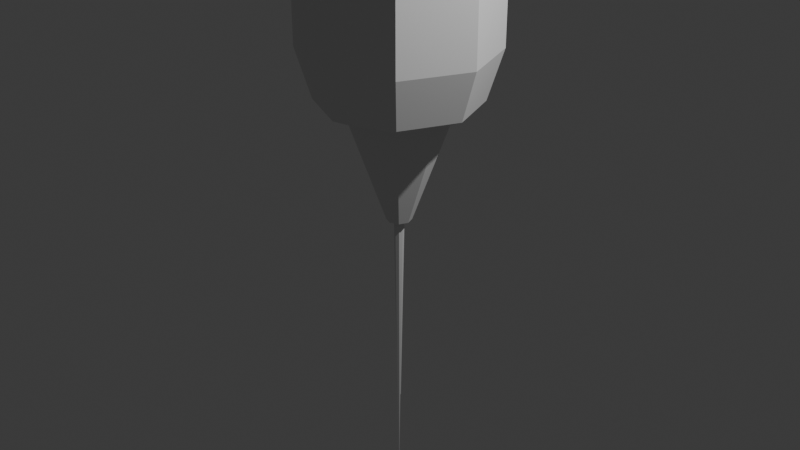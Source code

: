 # Source: needle.blend  (saved by Blender 5.1.30; exported with 4.5.12 LTS)
import bpy
from mathutils import Matrix  # noqa: F401  (used for matrix-valued properties, if any)

bpy.ops.wm.read_factory_settings(use_empty=True)
scene = bpy.context.scene
scene.name = 'Scene'

# ---- collections
col_collection = bpy.data.collections.new('Collection'); scene.collection.children.link(col_collection)
col_needle = bpy.data.collections.new('Needle'); scene.collection.children.link(col_needle)

# ---- world
world_world = bpy.data.worlds.new('World'); scene.world = world_world
world_world.use_nodes = True; world_world.node_tree.nodes.clear()
_N = world_world.node_tree.nodes; _L = world_world.node_tree.links
n0 = _N.new('ShaderNodeOutputWorld'); n0.name = 'World Output'; n0.location = (200, 100)
n1 = _N.new('ShaderNodeBackground'); n1.name = 'Background'; n1.location = (-200, 100)
n1.inputs[0].default_value = (0.05088, 0.05088, 0.05088, 1.0)
_L.new(n1.outputs[0], n0.inputs[0])
n0.is_active_output = True
world_world.color = (0.05088, 0.05088, 0.05088)
world_world.sun_shadow_jitter_overblur = 0.0

# ---- cameras
cam_camera = bpy.data.cameras.new('Camera')
cam_camera.clip_end = 100.0
cam_camera.ortho_scale = 7.314

# ---- lights
light_light = bpy.data.lights.new('Light', 'POINT')
light_light.energy = 1000.0
light_light.shadow_soft_size = 0.1

# ---- meshes
me_circle = bpy.data.meshes.new('Circle')
me_circle.from_pydata([(-6.469e-09, 0.1318, 0.0), (-0.09319, 0.09319, 0.0), (-0.1318, 0.0, 0.0), (-0.09319, -0.09319, 0.0), (-6.469e-09, -0.1318, 0.0), (0.09319, -0.09319, 0.0), (0.1318, 0.0, 0.0), (0.09319, 0.09319, 0.0), (0.0, 1.0, 12.0), (-0.7071, 0.7071, 12.0), (-1.0, 0.0, 12.0), (-0.7071, -0.7071, 12.0), (0.0, -1.0, 12.0), (0.7071, -0.7071, 12.0), (1.0, 0.0, 12.0), (0.7071, 0.7071, 12.0), (0.7071, 0.7071, 1.8), (1.0, 0.0, 1.8), (0.7071, -0.7071, 1.8), (0.0, -1.0, 1.8), (-0.7071, -0.7071, 1.8), (-1.0, 0.0, 1.8), (-0.7071, 0.7071, 1.8), (0.0, 1.0, 1.8), (0.838, 0.0, 1.275), (0.0, -0.838, 1.275), (-0.838, 0.0, 1.275), (0.0, 0.838, 1.275), (0.5926, 0.5926, 1.275), (0.5926, -0.5926, 1.275), (-0.5926, -0.5926, 1.275), (-0.5926, 0.5926, 1.275), (0.5378, 0.0, 1.133), (-5.117e-10, -0.5378, 1.133), (-0.5378, 0.0, 1.133), (-5.117e-10, 0.5378, 1.133), (0.3803, 0.3803, 1.133), (0.3803, -0.3803, 1.133), (-0.3803, -0.3803, 1.133), (-0.3803, 0.3803, 1.133), (0.01217, 0.01217, -2.143), (0.01722, 0.0, -2.143), (0.01217, -0.01217, -3.143), (-1.548e-09, -0.01722, -3.143), (-0.01217, -0.01217, -2.143), (-0.01722, 0.0, -2.143), (-0.01217, 0.01217, -2.143), (-1.548e-09, 0.01722, -2.143), (-0.03783, 0.03783, -0.03505), (-0.0535, 0.0, -0.03505), (-0.03783, -0.03783, -0.03505), (-2.01e-09, -0.0535, -0.03505), (0.03783, -0.03783, -0.03505), (0.0535, 0.0, -0.03505), (0.03783, 0.03783, -0.03505), (-2.01e-09, 0.0535, -0.03505)], [], [(17, 16, 15, 14), (19, 18, 13, 12), (21, 20, 11, 10), (23, 22, 9, 8), (16, 23, 8, 15), (18, 17, 14, 13), (20, 19, 12, 11), (22, 21, 10, 9), (31, 26, 21, 22), (30, 25, 19, 20), (29, 24, 17, 18), (28, 27, 23, 16), (27, 31, 22, 23), (26, 30, 20, 21), (25, 29, 18, 19), (24, 28, 16, 17), (32, 36, 28, 24), (33, 37, 29, 25), (34, 38, 30, 26), (35, 39, 31, 27), (36, 35, 27, 28), (37, 32, 24, 29), (38, 33, 25, 30), (39, 34, 26, 31), (55, 54, 40, 47), (1, 2, 34, 39), (3, 4, 33, 38), (5, 6, 32, 37), (7, 0, 35, 36), (0, 1, 39, 35), (2, 3, 38, 34), (4, 5, 37, 33), (6, 5, 52, 53), (48, 55, 47, 46), (50, 49, 45, 44), (52, 51, 43, 42), (54, 53, 41, 40), (49, 48, 46, 45), (51, 50, 44, 43), (53, 52, 42, 41), (6, 7, 36, 32), (4, 3, 50, 51), (2, 1, 48, 49), (7, 6, 53, 54), (5, 4, 51, 52), (3, 2, 49, 50), (1, 0, 55, 48), (0, 7, 54, 55)])
_uv = me_circle.uv_layers.new(name='UVMap')
_uv.uv.foreach_set('vector', [0.0, 0.0, 0.0, 0.0, 0.0, 0.0, 0.0, 0.0, 0.0, 0.0, 0.0, 0.0, 0.0, 0.0, 0.0, 0.0, 0.0, 0.0, 0.0, 0.0, 0.0, 0.0, 0.0, 0.0, 0.0, 0.0, 0.0, 0.0, 0.0, 0.0, 0.0, 0.0, 0.0, 0.0, 0.0, 0.0, 0.0, 0.0, 0.0, 0.0, 0.0, 0.0, 0.0, 0.0, 0.0, 0.0, 0.0, 0.0, 0.0, 0.0, 0.0, 0.0, 0.0, 0.0, 0.0, 0.0, 0.0, 0.0, 0.0, 0.0, 0.0, 0.0, 0.0, 0.0, 0.0, 0.0, 0.0, 0.0, 0.0, 0.0, 0.0, 0.0, 0.0, 0.0, 0.0, 0.0, 0.0, 0.0, 0.0, 0.0, 0.0, 0.0, 0.0, 0.0, 0.0, 0.0, 0.0, 0.0, 0.0, 0.0, 0.0, 0.0, 0.0, 0.0, 0.0, 0.0, 0.0, 0.0, 0.0, 0.0, 0.0, 0.0, 0.0, 0.0, 0.0, 0.0, 0.0, 0.0, 0.0, 0.0, 0.0, 0.0, 0.0, 0.0, 0.0, 0.0, 0.0, 0.0, 0.0, 0.0, 0.0, 0.0, 0.0, 0.0, 0.0, 0.0, 0.0, 0.0, 0.0, 0.0, 0.0, 0.0, 0.0, 0.0, 0.0, 0.0, 0.0, 0.0, 0.0, 0.0, 0.0, 0.0, 0.0, 0.0, 0.0, 0.0, 0.0, 0.0, 0.0, 0.0, 0.0, 0.0, 0.0, 0.0, 0.0, 0.0, 0.0, 0.0, 0.0, 0.0, 0.0, 0.0, 0.0, 0.0, 0.0, 0.0, 0.0, 0.0, 0.0, 0.0, 0.0, 0.0, 0.0, 0.0, 0.0, 0.0, 0.0, 0.0, 0.0, 0.0, 0.0, 0.0, 0.0, 0.0, 0.0, 0.0, 0.0, 0.0, 0.0, 0.0, 0.0, 0.0, 0.0, 0.0, 0.0, 0.0, 0.0, 0.0, 0.0, 0.0, 0.0, 0.0, 0.0, 0.0, 0.0, 0.0, 0.0, 0.0, 0.0, 0.0, 0.0, 0.0, 0.0, 0.0, 0.0, 0.0, 0.0, 0.0, 0.0, 0.0, 0.0, 0.0, 0.0, 0.0, 0.0, 0.0, 0.0, 0.0, 0.0, 0.0, 0.0, 0.0, 0.0, 0.0, 0.0, 0.0, 0.0, 0.0, 0.0, 0.0, 0.0, 0.0, 0.0, 0.0, 0.0, 0.0, 0.0, 0.0, 0.0, 0.0, 0.0, 0.0, 0.0, 0.0, 0.0, 0.0, 0.0, 0.0, 0.0, 0.0, 0.0, 0.0, 0.0, 0.0, 0.0, 0.0, 0.0, 0.0, 0.0, 0.0, 0.0, 0.0, 0.0, 0.0, 0.0, 0.0, 0.0, 0.0, 0.0, 0.0, 0.0, 0.0, 0.0, 0.0, 0.0, 0.0, 0.0, 0.0, 0.0, 0.0, 0.0, 0.0, 0.0, 0.0, 0.0, 0.0, 0.0, 0.0, 0.0, 0.0, 0.0, 0.0, 0.0, 0.0, 0.0, 0.0, 0.0, 0.0, 0.0, 0.0, 0.0, 0.0, 0.0, 0.0, 0.0, 0.0, 0.0, 0.0, 0.0, 0.0, 0.0, 0.0, 0.0, 0.0, 0.0, 0.0, 0.0, 0.0, 0.0, 0.0, 0.0, 0.0, 0.0, 0.0, 0.0, 0.0, 0.0, 0.0, 0.0, 0.0, 0.0, 0.0, 0.0, 0.0, 0.0, 0.0, 0.0, 0.0, 0.0, 0.0, 0.0, 0.0, 0.0, 0.0, 0.0, 0.0, 0.0, 0.0, 0.0, 0.0, 0.0, 0.0, 0.0, 0.0, 0.0, 0.0, 0.0, 0.0, 0.0, 0.0, 0.0, 0.0, 0.0, 0.0, 0.0, 0.0, 0.0, 0.0, 0.0, 0.0, 0.0, 0.0, 0.0, 0.0])
me_circle.update()
me_cube_001 = bpy.data.meshes.new('Cube.001')
me_cube_001.from_pydata([(-1.0, -5.716e-09, 0.1), (-1.0, -5.716e-09, -0.1), (1.0, -5.716e-09, 0.1), (1.0, -5.716e-09, -0.1), (-1.066e-08, 1.0, -0.1), (0.7071, -0.7071, -0.1), (0.7071, 0.7071, -0.1), (-0.7071, -0.7071, -0.1), (-1.066e-08, -1.0, -0.1), (-0.7071, 0.7071, -0.1), (-0.7071, -0.7071, 0.1), (-1.066e-08, 1.0, 0.1), (-0.7071, 0.7071, 0.1), (-1.066e-08, -1.0, 0.1), (0.7071, -0.7071, 0.1), (0.7071, 0.7071, 0.1), (-0.6, -2.0, -0.1), (-1.0, -1.6, -0.1), (-0.8828, -1.883, -0.1), (-1.0, -1.6, 0.1), (-0.6, -2.0, 0.1), (-0.8828, -1.883, 0.1), (1.0, -1.6, -0.1), (0.6, -2.0, -0.1), (0.8828, -1.883, -0.1), (0.6, -2.0, 0.1), (1.0, -1.6, 0.1), (0.8828, -1.883, 0.1), (0.6, 2.0, -0.1), (1.0, 1.6, -0.1), (0.8828, 1.883, -0.1), (1.0, 1.6, 0.1), (0.6, 2.0, 0.1), (0.8828, 1.883, 0.1), (-1.0, 1.6, -0.1), (-0.6, 2.0, -0.1), (-0.8828, 1.883, -0.1), (-0.6, 2.0, 0.1), (-1.0, 1.6, 0.1), (-0.8828, 1.883, 0.1)], [], [(6, 3, 2, 15), (5, 8, 13, 14), (10, 7, 1, 0), (12, 9, 4, 11), (11, 4, 6, 15), (3, 5, 14, 2), (8, 7, 10, 13), (0, 1, 9, 12), (16, 20, 21, 18), (18, 21, 19, 17), (17, 19, 0, 1), (22, 26, 27, 24), (24, 27, 25, 23), (23, 25, 20, 16), (26, 22, 3, 2), (3, 22, 24, 23, 16, 18, 17, 1, 7, 8, 5), (0, 19, 21, 20, 25, 27, 26, 2, 14, 13, 10), (28, 32, 33, 30), (30, 33, 31, 29), (3, 29, 31, 2), (34, 38, 39, 36), (36, 39, 37, 35), (35, 37, 32, 28), (0, 38, 34, 1), (34, 36, 35, 28, 30, 29, 3, 6, 4, 9, 1), (2, 31, 33, 32, 37, 39, 38, 0, 12, 11, 15)])
_uv = me_cube_001.uv_layers.new(name='UVMap')
_uv.uv.foreach_set('vector', [0.0, 0.0, 0.0, 0.0, 0.0, 0.0, 0.0, 0.0, 0.0, 0.0, 0.0, 0.0, 0.0, 0.0, 0.0, 0.0, 0.0, 0.0, 0.0, 0.0, 0.0, 0.0, 0.0, 0.0, 0.0, 0.0, 0.0, 0.0, 0.0, 0.0, 0.0, 0.0, 0.0, 0.0, 0.0, 0.0, 0.0, 0.0, 0.0, 0.0, 0.0, 0.0, 0.0, 0.0, 0.0, 0.0, 0.0, 0.0, 0.0, 0.0, 0.0, 0.0, 0.0, 0.0, 0.0, 0.0, 0.0, 0.0, 0.0, 0.0, 0.0, 0.0, 0.0, 0.0, 0.375, 0.95, 0.625, 0.95, 0.625, 1.0, 0.375, 1.0, 0.375, 0.0, 0.625, 0.0, 0.625, 0.025, 0.375, 0.025, 0.375, 0.025, 0.625, 0.025, 0.625, 0.125, 0.375, 0.125, 0.375, 0.725, 0.625, 0.725, 0.6299, 0.7476, 0.3701, 0.7476, 0.3701, 0.7476, 0.6299, 0.7476, 0.6417, 0.7833, 0.3583, 0.7833, 0.3583, 0.7833, 0.6417, 0.7833, 0.625, 0.95, 0.375, 0.95, 0.625, 0.725, 0.375, 0.725, 0.375, 0.625, 0.625, 0.625, 0.375, 0.625, 0.375, 0.725, 0.3701, 0.7476, 0.3583, 0.7833, 0.175, 0.75, 0.1396, 0.7427, 0.125, 0.725, 0.125, 0.625, 0.1616, 0.6692, 0.25, 0.6875, 0.3384, 0.6692, 0.875, 0.625, 0.875, 0.725, 0.8604, 0.7427, 0.825, 0.75, 0.6417, 0.7833, 0.6299, 0.7476, 0.625, 0.725, 0.625, 0.625, 0.6616, 0.6692, 0.75, 0.6875, 0.8384, 0.6692, 0.3583, 0.4667, 0.6417, 0.4667, 0.6299, 0.5024, 0.3701, 0.5024, 0.3701, 0.5024, 0.6299, 0.5024, 0.625, 0.525, 0.375, 0.525, 0.375, 0.625, 0.375, 0.525, 0.625, 0.525, 0.625, 0.625, 0.375, 0.225, 0.625, 0.225, 0.625, 0.25, 0.375, 0.25, 0.375, 0.25, 0.625, 0.25, 0.6292, 0.3042, 0.3708, 0.3042, 0.3708, 0.3042, 0.6292, 0.3042, 0.6417, 0.4667, 0.3583, 0.4667, 0.625, 0.125, 0.625, 0.225, 0.375, 0.225, 0.375, 0.125, 0.125, 0.525, 0.1413, 0.5057, 0.1833, 0.4917, 0.3583, 0.4667, 0.3701, 0.5024, 0.375, 0.525, 0.375, 0.625, 0.3384, 0.5808, 0.25, 0.5625, 0.1616, 0.5808, 0.125, 0.625, 0.625, 0.625, 0.625, 0.525, 0.6299, 0.5024, 0.6417, 0.4667, 0.8167, 0.4917, 0.8587, 0.5057, 0.875, 0.525, 0.875, 0.625, 0.8384, 0.5808, 0.75, 0.5625, 0.6616, 0.5808])
me_cube_001.materials.append(None)
me_cube_001.update()
me_circle_001 = bpy.data.meshes.new('Circle.001')
me_circle_001.from_pydata([(0.0, 1.0, 0.0), (-0.7071, 0.7071, 0.0), (-1.0, 0.0, 0.0), (-0.7071, -0.7071, 0.0), (0.0, -1.0, 0.0), (0.7071, -0.7071, 0.0), (1.0, 0.0, 0.0), (0.7071, 0.7071, 0.0), (-0.4122, 0.4122, -0.1681), (0.0, 0.5829, -0.1681), (-0.5829, 0.0, -0.1681), (-0.4122, -0.4122, -0.1681), (0.0, -0.5829, -0.1681), (0.4122, -0.4122, -0.1681), (0.5829, 0.0, -0.1681), (0.4122, 0.4122, -0.1681), (-0.7071, 0.7071, -0.1681), (0.0, 1.0, -0.1681), (-1.0, 0.0, -0.1681), (-0.7071, -0.7071, -0.1681), (0.0, -1.0, -0.1681), (0.7071, -0.7071, -0.1681), (1.0, 0.0, -0.1681), (0.7071, 0.7071, -0.1681), (-0.4122, 0.4122, -1.879), (-9.952e-09, 0.5829, -1.879), (-0.5829, 0.0, -1.879), (-0.4122, -0.4122, -1.879), (-9.952e-09, -0.5829, -1.879), (0.4122, -0.4122, -1.879), (0.5829, 0.0, -1.879), (0.4122, 0.4122, -1.879), (-0.4122, 0.4122, -1.879), (-9.952e-09, 0.5829, -1.879), (-0.5829, 0.0, -1.879), (-0.4122, -0.4122, -1.879), (-9.952e-09, -0.5829, -1.879), (0.4122, -0.4122, -1.879), (0.5829, 0.0, -1.879), (0.4122, 0.4122, -1.879), (-0.4122, 0.4122, -7.79), (-1.933e-07, 0.5829, -7.79), (-0.5829, 0.0, -7.79), (-0.4122, -0.4122, -7.79), (-1.933e-07, -0.5829, -7.79), (0.4122, -0.4122, -7.79), (0.5829, 0.0, -7.79), (0.4122, 0.4122, -7.79), (-0.5474, 0.5474, -7.79), (-2.037e-07, 0.7742, -7.79), (-0.7742, 0.0, -7.79), (-0.5474, -0.5474, -7.79), (-2.037e-07, -0.7742, -7.79), (0.5474, -0.5474, -7.79), (0.7742, 0.0, -7.79), (0.5474, 0.5474, -7.79), (-0.4731, 0.4731, -7.929), (-2.108e-07, 0.669, -7.929), (-0.669, 0.0, -7.929), (-0.4731, -0.4731, -7.929), (-2.108e-07, -0.669, -7.929), (0.4731, -0.4731, -7.929), (0.669, 0.0, -7.929), (0.4731, 0.4731, -7.929)], [], [(1, 0, 7, 6, 5, 4, 3, 2), (14, 15, 31, 30), (2, 3, 19, 18), (0, 1, 16, 17), (7, 0, 17, 23), (5, 6, 22, 21), (3, 4, 20, 19), (1, 2, 18, 16), (6, 7, 23, 22), (4, 5, 21, 20), (8, 9, 17, 16), (10, 8, 16, 18), (11, 10, 18, 19), (12, 11, 19, 20), (13, 12, 20, 21), (14, 13, 21, 22), (15, 14, 22, 23), (9, 15, 23, 17), (29, 30, 38, 37), (12, 13, 29, 28), (10, 11, 27, 26), (9, 8, 24, 25), (15, 9, 25, 31), (13, 14, 30, 29), (11, 12, 28, 27), (8, 10, 26, 24), (33, 32, 40, 41), (27, 28, 36, 35), (24, 26, 34, 32), (30, 31, 39, 38), (28, 29, 37, 36), (26, 27, 35, 34), (25, 24, 32, 33), (31, 25, 33, 39), (46, 47, 55, 54), (39, 33, 41, 47), (37, 38, 46, 45), (35, 36, 44, 43), (32, 34, 42, 40), (38, 39, 47, 46), (36, 37, 45, 44), (34, 35, 43, 42), (48, 50, 58, 56), (44, 45, 53, 52), (42, 43, 51, 50), (41, 40, 48, 49), (47, 41, 49, 55), (45, 46, 54, 53), (43, 44, 52, 51), (40, 42, 50, 48), (56, 58, 59, 60, 61, 62, 63, 57), (54, 55, 63, 62), (52, 53, 61, 60), (50, 51, 59, 58), (49, 48, 56, 57), (55, 49, 57, 63), (53, 54, 62, 61), (51, 52, 60, 59)])
_uv = me_circle_001.uv_layers.new(name='UVMap')
_uv.uv.foreach_set('vector', [0.0, 0.0, 0.0, 0.0, 0.0, 0.0, 0.0, 0.0, 0.0, 0.0, 0.0, 0.0, 0.0, 0.0, 0.0, 0.0, 0.0, 0.0, 0.0, 0.0, 0.0, 0.0, 0.0, 0.0, 0.0, 0.0, 0.0, 0.0, 0.0, 0.0, 0.0, 0.0, 0.0, 0.0, 0.0, 0.0, 0.0, 0.0, 0.0, 0.0, 0.0, 0.0, 0.0, 0.0, 0.0, 0.0, 0.0, 0.0, 0.0, 0.0, 0.0, 0.0, 0.0, 0.0, 0.0, 0.0, 0.0, 0.0, 0.0, 0.0, 0.0, 0.0, 0.0, 0.0, 0.0, 0.0, 0.0, 0.0, 0.0, 0.0, 0.0, 0.0, 0.0, 0.0, 0.0, 0.0, 0.0, 0.0, 0.0, 0.0, 0.0, 0.0, 0.0, 0.0, 0.0, 0.0, 0.0, 0.0, 0.0, 0.0, 0.0, 0.0, 0.0, 0.0, 0.0, 0.0, 0.0, 0.0, 0.0, 0.0, 0.0, 0.0, 0.0, 0.0, 0.0, 0.0, 0.0, 0.0, 0.0, 0.0, 0.0, 0.0, 0.0, 0.0, 0.0, 0.0, 0.0, 0.0, 0.0, 0.0, 0.0, 0.0, 0.0, 0.0, 0.0, 0.0, 0.0, 0.0, 0.0, 0.0, 0.0, 0.0, 0.0, 0.0, 0.0, 0.0, 0.0, 0.0, 0.0, 0.0, 0.0, 0.0, 0.0, 0.0, 0.0, 0.0, 0.0, 0.0, 0.0, 0.0, 0.0, 0.0, 0.0, 0.0, 0.0, 0.0, 0.0, 0.0, 0.0, 0.0, 0.0, 0.0, 0.0, 0.0, 0.0, 0.0, 0.0, 0.0, 0.0, 0.0, 0.0, 0.0, 0.0, 0.0, 0.0, 0.0, 0.0, 0.0, 0.0, 0.0, 0.0, 0.0, 0.0, 0.0, 0.0, 0.0, 0.0, 0.0, 0.0, 0.0, 0.0, 0.0, 0.0, 0.0, 0.0, 0.0, 0.0, 0.0, 0.0, 0.0, 0.0, 0.0, 0.0, 0.0, 0.0, 0.0, 0.0, 0.0, 0.0, 0.0, 0.0, 0.0, 0.0, 0.0, 0.0, 0.0, 0.0, 0.0, 0.0, 0.0, 0.0, 0.0, 0.0, 0.0, 0.0, 0.0, 0.0, 0.0, 0.0, 0.0, 0.0, 0.0, 0.0, 0.0, 0.0, 0.0, 0.0, 0.0, 0.0, 0.0, 0.0, 0.0, 0.0, 0.0, 0.0, 0.0, 0.0, 0.0, 0.0, 0.0, 0.0, 0.0, 0.0, 0.0, 0.0, 0.0, 0.0, 0.0, 0.0, 0.0, 0.0, 0.0, 0.0, 0.0, 0.0, 0.0, 0.0, 0.0, 0.0, 0.0, 0.0, 0.0, 0.0, 0.0, 0.0, 0.0, 0.0, 0.0, 0.0, 0.0, 0.0, 0.0, 0.0, 0.0, 0.0, 0.0, 0.0, 0.0, 0.0, 0.0, 0.0, 0.0, 0.0, 0.0, 0.0, 0.0, 0.0, 0.0, 0.0, 0.0, 0.0, 0.0, 0.0, 0.0, 0.0, 0.0, 0.0, 0.0, 0.0, 0.0, 0.0, 0.0, 0.0, 0.0, 0.0, 0.0, 0.0, 0.0, 0.0, 0.0, 0.0, 0.0, 0.0, 0.0, 0.0, 0.0, 0.0, 0.0, 0.0, 0.0, 0.0, 0.0, 0.0, 0.0, 0.0, 0.0, 0.0, 0.0, 0.0, 0.0, 0.0, 0.0, 0.0, 0.0, 0.0, 0.0, 0.0, 0.0, 0.0, 0.0, 0.0, 0.0, 0.0, 0.0, 0.0, 0.0, 0.0, 0.0, 0.0, 0.0, 0.0, 0.0, 0.0, 0.0, 0.0, 0.0, 0.0, 0.0, 0.0, 0.0, 0.0, 0.0, 0.0, 0.0, 0.0, 0.0, 0.0, 0.0, 0.0, 0.0, 0.0, 0.0, 0.0, 0.0, 0.0, 0.0, 0.0, 0.0, 0.0, 0.0, 0.0, 0.0, 0.0, 0.0, 0.0, 0.0, 0.0, 0.0, 0.0, 0.0, 0.0, 0.0, 0.0, 0.0, 0.0, 0.0, 0.0, 0.0, 0.0, 0.0, 0.0, 0.0, 0.0, 0.0, 0.0, 0.0, 0.0, 0.0, 0.0, 0.0, 0.0, 0.0, 0.0, 0.0, 0.0, 0.0, 0.0, 0.0, 0.0, 0.0, 0.0, 0.0, 0.0, 0.0, 0.0, 0.0, 0.0, 0.0, 0.0, 0.0, 0.0, 0.0, 0.0, 0.0, 0.0, 0.0, 0.0, 0.0, 0.0, 0.0, 0.0, 0.0, 0.0, 0.0, 0.0, 0.0, 0.0, 0.0, 0.0, 0.0, 0.0, 0.0, 0.0, 0.0, 0.0, 0.0, 0.0, 0.0, 0.0, 0.0, 0.0, 0.0, 0.0, 0.0, 0.0, 0.0, 0.0, 0.0, 0.0, 0.0])
me_circle_001.update()

# ---- objects
ob_light = bpy.data.objects.new('Light', light_light)
ob_camera = bpy.data.objects.new('Camera', cam_camera)
ob_body = bpy.data.objects.new('Body', me_circle)
ob_base = bpy.data.objects.new('Base', me_cube_001)
ob_circle = bpy.data.objects.new('Circle', me_circle_001)

# ---- transforms, parenting, visibility, modifiers, constraints
ob_light.location = (4.076, 1.005, 5.904)
ob_light.rotation_euler = (0.6503, 0.05522, 1.866)
ob_light.lock_rotations_4d = False
ob_light.empty_display_type = 'ARROWS'
ob_light.color = (0.0, 0.0, 0.0, 0.0)
ob_light.lineart.crease_threshold = 0.0
ob_camera.location = (7.359, -6.926, 4.958)
ob_camera.rotation_euler = (1.109, 0.0, 0.8149)
ob_camera.lock_rotations_4d = False
ob_camera.empty_display_type = 'ARROWS'
ob_camera.color = (0.0, 0.0, 0.0, 0.0)
ob_camera.display_type = 'WIRE'
ob_camera.lineart.crease_threshold = 0.0
ob_body.location = (0.0, 0.0, 0.0)
ob_base.location = (1.066e-08, 5.716e-09, 12.0)
ob_circle.location = (0.0, 0.0, 14.0)

# ---- collection membership
col_collection.objects.link(ob_light)
col_collection.objects.link(ob_camera)
col_needle.objects.link(ob_body)
col_needle.objects.link(ob_base)
col_needle.objects.link(ob_circle)

# ---- scene / render settings (as saved in the file)
scene.camera = ob_camera
scene.frame_start = 1; scene.frame_end = 250; scene.frame_set(1)
scene.render.engine = 'BLENDER_EEVEE_NEXT'
scene.render.bake_bias = 0.0
scene.render.bake_samples = 0
scene.cycles.sampling_pattern = 'TABULATED_SOBOL'
scene.eevee.use_volume_custom_range = False
bpy.context.view_layer.update()

